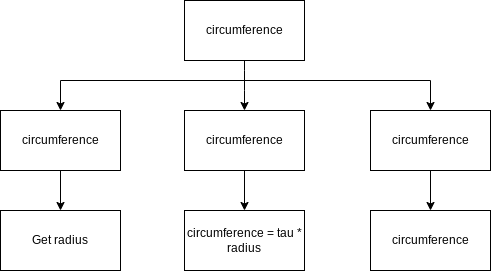

The diagram above was exported from draw.io. Its source (the exported page's mxGraphModel, read from the mxfile embedded in the PNG):
<mxGraphModel dx="1074" dy="561" grid="1" gridSize="10" guides="1" tooltips="1" connect="1" arrows="1" fold="1" page="1" pageScale="1" pageWidth="827" pageHeight="1169" math="0" shadow="0">
  <root>
    <mxCell id="0" />
    <mxCell id="1" parent="0" />
    <mxCell id="3" style="edgeStyle=none;html=1;entryX=0.5;entryY=0;entryDx=0;entryDy=0;" edge="1" parent="1" source="2" target="4">
      <mxGeometry relative="1" as="geometry">
        <mxPoint x="414" y="250" as="targetPoint" />
        <Array as="points">
          <mxPoint x="414" y="220" />
        </Array>
      </mxGeometry>
    </mxCell>
    <mxCell id="2" value="circumference" style="rounded=0;whiteSpace=wrap;html=1;" vertex="1" parent="1">
      <mxGeometry x="354" y="140" width="120" height="60" as="geometry" />
    </mxCell>
    <mxCell id="14" style="edgeStyle=orthogonalEdgeStyle;rounded=0;html=1;entryX=0.5;entryY=0;entryDx=0;entryDy=0;" edge="1" parent="1" source="4" target="11">
      <mxGeometry relative="1" as="geometry" />
    </mxCell>
    <mxCell id="4" value="circumference" style="rounded=0;whiteSpace=wrap;html=1;" vertex="1" parent="1">
      <mxGeometry x="354" y="250" width="120" height="60" as="geometry" />
    </mxCell>
    <mxCell id="13" style="edgeStyle=orthogonalEdgeStyle;rounded=0;html=1;" edge="1" parent="1" source="5" target="12">
      <mxGeometry relative="1" as="geometry" />
    </mxCell>
    <mxCell id="5" value="circumference" style="rounded=0;whiteSpace=wrap;html=1;" vertex="1" parent="1">
      <mxGeometry x="540" y="250" width="120" height="60" as="geometry" />
    </mxCell>
    <mxCell id="15" style="edgeStyle=orthogonalEdgeStyle;rounded=0;html=1;entryX=0.5;entryY=0;entryDx=0;entryDy=0;" edge="1" parent="1" source="6" target="10">
      <mxGeometry relative="1" as="geometry" />
    </mxCell>
    <mxCell id="6" value="circumference" style="rounded=0;whiteSpace=wrap;html=1;" vertex="1" parent="1">
      <mxGeometry x="170" y="250" width="120" height="60" as="geometry" />
    </mxCell>
    <mxCell id="8" style="edgeStyle=orthogonalEdgeStyle;html=1;entryX=0.5;entryY=0;entryDx=0;entryDy=0;rounded=0;" edge="1" parent="1" target="6">
      <mxGeometry relative="1" as="geometry">
        <mxPoint x="244" y="260" as="targetPoint" />
        <mxPoint x="414" y="220" as="sourcePoint" />
      </mxGeometry>
    </mxCell>
    <mxCell id="9" style="edgeStyle=none;html=1;entryX=0.5;entryY=0;entryDx=0;entryDy=0;rounded=0;" edge="1" parent="1" target="5">
      <mxGeometry relative="1" as="geometry">
        <mxPoint x="600" y="240" as="targetPoint" />
        <mxPoint x="410" y="220" as="sourcePoint" />
        <Array as="points">
          <mxPoint x="600" y="220" />
        </Array>
      </mxGeometry>
    </mxCell>
    <mxCell id="10" value="Get radius" style="rounded=0;whiteSpace=wrap;html=1;" vertex="1" parent="1">
      <mxGeometry x="170" y="350" width="120" height="60" as="geometry" />
    </mxCell>
    <mxCell id="11" value="&lt;span&gt;circumference = tau * radius&lt;/span&gt;" style="rounded=0;whiteSpace=wrap;html=1;" vertex="1" parent="1">
      <mxGeometry x="354" y="350" width="120" height="60" as="geometry" />
    </mxCell>
    <mxCell id="12" value="circumference" style="rounded=0;whiteSpace=wrap;html=1;" vertex="1" parent="1">
      <mxGeometry x="540" y="350" width="120" height="60" as="geometry" />
    </mxCell>
  </root>
</mxGraphModel>